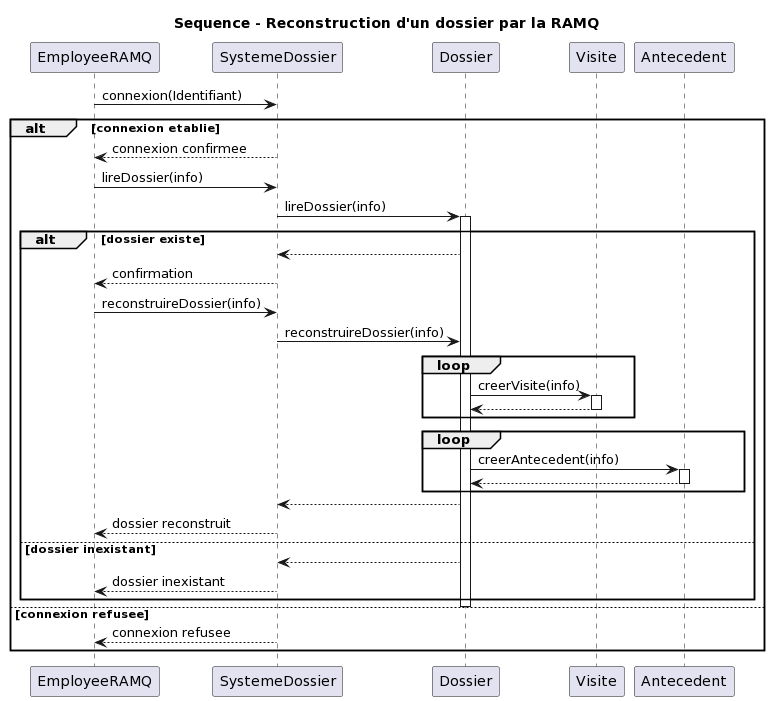

The diagram above was rendered by PlantUML. Its source (embedded in the PNG):
@startuml
Title Sequence - Reconstruction d'un dossier par la RAMQ

participant EmployeeRAMQ as ER
participant SystemeDossier as SD 
participant Dossier as D 
participant Visite as V
participant Antecedent as A 

ER -> SD : connexion(Identifiant)

alt connexion etablie

    SD --> ER : connexion confirmee
    ER -> SD : lireDossier(info)
    SD -> D : lireDossier(info)
    activate D
    alt dossier existe
        D --> SD
        SD --> ER : confirmation
        ER -> SD : reconstruireDossier(info)
        SD -> D : reconstruireDossier(info)

        loop
            D -> V : creerVisite(info)
            activate V
            V --> D
            deactivate V
        end

        loop
            D -> A : creerAntecedent(info)
            activate A
            A --> D
            deactivate A
        end
        
        D --> SD
        SD --> ER : dossier reconstruit
    else dossier inexistant
        D --> SD
        SD --> ER : dossier inexistant

    end
    deactivate D
else connexion refusee

    SD --> ER : connexion refusee

end
@enduml